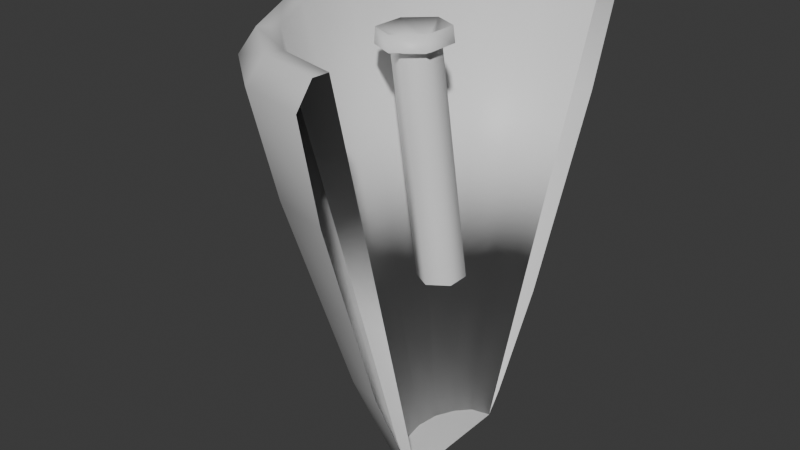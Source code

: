# Source: firetorch.blend  (saved by Blender 4.0.36; exported with 4.5.12 LTS)
import bpy
from mathutils import Matrix  # noqa: F401  (used for matrix-valued properties, if any)

bpy.ops.wm.read_factory_settings(use_empty=True)
scene = bpy.context.scene
scene.name = 'Scene'

# ---- materials (node trees are filled in below, after node groups)
mat_cover = bpy.data.materials.new('cover')
mat_cover.use_transparent_shadow = False
mat_torch = bpy.data.materials.new('torch')
mat_torch.use_transparent_shadow = False

# ---- material node trees
mat_cover.use_nodes = True; mat_cover.node_tree.nodes.clear()
_N = mat_cover.node_tree.nodes; _L = mat_cover.node_tree.links
n0 = _N.new('ShaderNodeBsdfPrincipled'); n0.name = 'Principled BSDF'; n0.location = (10, 300)
n0.inputs[3].default_value = 1.45
n1 = _N.new('ShaderNodeOutputMaterial'); n1.name = 'Material Output'; n1.location = (300, 300)
_L.new(n0.outputs[0], n1.inputs[0])
n1.is_active_output = True
mat_torch.use_nodes = True; mat_torch.node_tree.nodes.clear()
_N = mat_torch.node_tree.nodes; _L = mat_torch.node_tree.links
n0 = _N.new('ShaderNodeBsdfPrincipled'); n0.name = 'Principled BSDF'; n0.location = (10, 300)
n0.inputs[3].default_value = 1.45
n1 = _N.new('ShaderNodeOutputMaterial'); n1.name = 'Material Output'; n1.location = (300, 300)
_L.new(n0.outputs[0], n1.inputs[0])
n1.is_active_output = True

# ---- world
world_world = bpy.data.worlds.new('World'); scene.world = world_world
world_world.use_nodes = True; world_world.node_tree.nodes.clear()
_N = world_world.node_tree.nodes; _L = world_world.node_tree.links
n0 = _N.new('ShaderNodeOutputWorld'); n0.name = 'World Output'; n0.location = (300, 300)
n1 = _N.new('ShaderNodeBackground'); n1.name = 'Background'; n1.location = (10, 300)
n1.inputs[0].default_value = (0.05088, 0.05088, 0.05088, 1.0)
_L.new(n1.outputs[0], n0.inputs[0])
n0.is_active_output = True
world_world.color = (0.05088, 0.05088, 0.05088)
world_world.use_sun_shadow = False
world_world.sun_shadow_jitter_overblur = 0.0

# ---- meshes
me_firetorch = bpy.data.meshes.new('Firetorch')
me_firetorch.from_pydata([(-0.04337, 0.05, 0.3983), (-0.1115, 0.05, 0.8592), (-0.0001326, 0.025, 0.4007), (-0.06829, 0.025, 0.8615), (-0.0001326, -0.025, 0.4007), (-0.06829, -0.025, 0.8615), (-0.04337, -0.05, 0.3983), (-0.1115, -0.05, 0.8592), (-0.08661, -0.025, 0.3959), (-0.1548, -0.025, 0.8568), (-0.08661, 0.025, 0.3959), (-0.1548, 0.025, 0.8568), (-0.1145, 0.07631, 0.866), (-0.04952, 0.03761, 0.8708), (-0.04952, -0.03761, 0.8708), (-0.1145, -0.07631, 0.866), (-0.1813, -0.03869, 0.8611), (-0.1813, 0.03869, 0.8611), (-0.0822, 0.01704, 0.8715), (-0.1116, 0.03397, 0.8692), (-0.0822, -0.01704, 0.8715), (-0.1116, -0.03397, 0.8692), (-0.1409, -0.01695, 0.8668), (-0.1409, 0.01695, 0.8668), (-0.05391, 0.03648, 0.9044), (-0.1169, 0.07324, 0.8995), (-0.05391, -0.03648, 0.9044), (-0.1169, -0.07324, 0.8995), (-0.1804, -0.03675, 0.8946), (-0.1804, 0.03675, 0.8946), (-0.06367, -0.09167, 0.0), (-0.09387, -0.1147, 0.04759), (-0.08792, -0.04961, 0.0), (-0.1228, -0.06208, 0.0476), (-0.09583, -4.657e-10, 0.0), (-0.133, 0.0, 0.0476), (-0.08902, 0.04961, 0.0), (-0.1228, 0.06208, 0.0476), (-0.06788, 0.09167, 0.0), (-0.09387, 0.1147, 0.04759), (-0.04127, 0.1198, 0.0), (-0.05052, 0.1499, 0.04758), (-0.000405, 0.1296, 0.0), (0.0006109, 0.1622, 0.04757), (-0.04127, -0.1198, 0.0), (-0.05052, -0.1499, 0.04758), (0.0006109, -0.1622, 0.04757), (-0.000405, -0.1296, 0.0), (0.03944, 0.467, 0.9044), (0.04365, 0.398, 0.9522), (0.04155, 0.4325, 0.9522), (-0.1077, 0.4314, 0.9044), (-0.08181, 0.3677, 0.9522), (-0.09478, 0.3996, 0.9522), (-0.2325, 0.3302, 0.9044), (-0.1801, 0.2815, 0.9522), (-0.2103, 0.3058, 0.9522), (-0.3159, 0.1787, 0.9043), (-0.2492, 0.1523, 0.9522), (-0.2876, 0.1655, 0.9522), (-0.3451, 0.0, 0.9043), (-0.2728, 0.0, 0.9522), (-0.3111, 0.0, 0.9521), (-0.3159, -0.1787, 0.9043), (-0.2481, -0.1523, 0.9522), (-0.2876, -0.1655, 0.9522), (-0.2325, -0.3302, 0.9044), (-0.1759, -0.2815, 0.9522), (-0.2103, -0.3058, 0.9522), (-0.1077, -0.4314, 0.9044), (-0.08181, -0.3677, 0.9522), (-0.09478, -0.3996, 0.9522), (0.04365, -0.398, 0.9522), (0.03944, -0.467, 0.9044), (0.04155, -0.4325, 0.9522), (0.02003, 0.3391, 0.476), (-0.07913, 0.3133, 0.476), (-0.1632, 0.2398, 0.476), (-0.2194, 0.1298, 0.476), (-0.2391, 0.0, 0.4759), (-0.2194, -0.1298, 0.476), (-0.1632, -0.2398, 0.476), (-0.07913, -0.3133, 0.476), (0.02003, -0.3391, 0.476), (-0.09344, 0.3826, 0.6902), (-0.1979, 0.2928, 0.6902), (-0.2676, 0.1584, 0.6901), (-0.2921, 0.0, 0.6901), (-0.2676, -0.1584, 0.6901), (-0.1979, -0.2928, 0.6902), (-0.09344, -0.3826, 0.6902), (0.02974, -0.4141, 0.6902), (0.02974, 0.4141, 0.6902), (0.01032, 0.2641, 0.2618), (-0.06483, 0.244, 0.2618), (-0.1285, 0.1867, 0.2618), (-0.1711, 0.101, 0.2618), (-0.186, 0.0, 0.2618), (-0.1711, -0.101, 0.2618), (-0.1285, -0.1867, 0.2618), (-0.06483, -0.244, 0.2618), (0.01032, -0.2641, 0.2618)], [], [(0, 1, 3, 2), (2, 3, 5, 4), (4, 5, 7, 6), (6, 7, 9, 8), (8, 9, 11, 10), (10, 11, 1, 0), (14, 26, 27, 15), (17, 29, 25, 12), (13, 24, 26, 14), (16, 28, 29, 17), (18, 24, 25, 19), (21, 27, 26, 20), (19, 25, 29, 23), (22, 28, 27, 21), (20, 26, 24, 18), (23, 29, 28, 22), (15, 27, 28, 16), (12, 25, 24, 13), (94, 41, 39, 95), (95, 39, 37, 96), (96, 37, 35, 97), (97, 35, 33, 98), (38, 40, 42, 47, 44, 30, 32, 34, 36), (99, 31, 45, 100), (98, 33, 31, 99), (38, 36, 37, 39), (36, 34, 35, 37), (34, 32, 33, 35), (32, 30, 31, 33), (30, 44, 45, 31), (44, 47, 46, 45), (40, 38, 39, 41), (42, 40, 41, 43), (100, 45, 46, 101), (93, 43, 41, 94), (48, 51, 53, 50), (50, 53, 52, 49), (51, 54, 56, 53), (53, 56, 55, 52), (54, 57, 59, 56), (56, 59, 58, 55), (57, 60, 62, 59), (59, 62, 61, 58), (60, 63, 65, 62), (62, 65, 64, 61), (63, 66, 68, 65), (65, 68, 67, 64), (66, 69, 71, 68), (68, 71, 70, 67), (69, 73, 74, 71), (71, 74, 72, 70), (70, 72, 47, 44), (67, 70, 44, 30), (64, 67, 30, 32), (61, 64, 32, 34), (58, 61, 34, 36), (55, 58, 36, 38), (52, 55, 38, 40), (49, 52, 40, 42), (92, 75, 76, 84), (90, 82, 83, 91), (88, 80, 81, 89), (89, 81, 82, 90), (87, 79, 80, 88), (86, 78, 79, 87), (85, 77, 78, 86), (84, 76, 77, 85), (51, 84, 85, 54), (54, 85, 86, 57), (57, 86, 87, 60), (60, 87, 88, 63), (66, 89, 90, 69), (63, 88, 89, 66), (69, 90, 91, 73), (48, 92, 84, 51), (75, 93, 94, 76), (82, 100, 101, 83), (80, 98, 99, 81), (81, 99, 100, 82), (79, 97, 98, 80), (78, 96, 97, 79), (77, 95, 96, 78), (76, 94, 95, 77)])
me_firetorch.polygons.foreach_set('use_smooth', [True] * 83)
me_firetorch.polygons.foreach_set('material_index', [1, 1, 1, 1, 1, 1, 1, 1, 1, 1, 1, 1, 1, 1, 1, 1, 1, 1, 0, 0, 0, 0, 0, 0, 0, 0, 0, 0, 0, 0, 0, 0, 0, 0, 0, 0, 0, 0, 0, 0, 0, 0, 0, 0, 0, 0, 0, 0, 0, 0, 0, 0, 0, 0, 0, 0, 0, 0, 0, 0, 0, 0, 0, 0, 0, 0, 0, 0, 0, 0, 0, 0, 0, 0, 0, 0, 0, 0, 0, 0, 0, 0, 0])
_uv = me_firetorch.uv_layers.new(name='UVMap')
_uv.uv.foreach_set('vector', [0.02812, 0.9635, 0.02812, 0.4321, 0.05664, 0.4367, 0.05664, 0.968, 0.05664, 0.968, 0.05664, 0.4367, 0.1137, 0.4367, 0.1137, 0.968, 0.1137, 0.968, 0.1137, 0.4367, 0.1422, 0.4321, 0.1422, 0.9635, 0.1422, 0.968, 0.1422, 0.4367, 0.1707, 0.4321, 0.1707, 0.9635, 0.1707, 0.9635, 0.1707, 0.4321, 0.2277, 0.4321, 0.2277, 0.9635, 0.2277, 0.9635, 0.2277, 0.4321, 0.2562, 0.4367, 0.2562, 0.968, 0.1122, 0.1679, 0.09307, 0.1809, 0.0697, 0.1691, 0.06675, 0.1501, 0.03409, 0.219, 0.04982, 0.2102, 0.0736, 0.2217, 0.07311, 0.2405, 0.1122, 0.2168, 0.0951, 0.2066, 0.09307, 0.1809, 0.1122, 0.1679, 0.03213, 0.1765, 0.04686, 0.1835, 0.04982, 0.2102, 0.03409, 0.219, 0.08196, 0.2, 0.0951, 0.2066, 0.0736, 0.2217, 0.07394, 0.2056, 0.07243, 0.1855, 0.0697, 0.1691, 0.09307, 0.1809, 0.08149, 0.1903, 0.07394, 0.2056, 0.0736, 0.2217, 0.04982, 0.2102, 0.06449, 0.2017, 0.06327, 0.1911, 0.04686, 0.1835, 0.0697, 0.1691, 0.07243, 0.1855, 0.08149, 0.1903, 0.09307, 0.1809, 0.0951, 0.2066, 0.08196, 0.2, 0.06449, 0.2017, 0.04982, 0.2102, 0.04686, 0.1835, 0.06327, 0.1911, 0.06675, 0.1501, 0.0697, 0.1691, 0.04686, 0.1835, 0.03213, 0.1765, 0.07311, 0.2405, 0.0736, 0.2217, 0.0951, 0.2066, 0.1122, 0.2168, 0.5066, 0.1851, 0.5577, 0.08469, 0.5832, 0.09266, 0.5466, 0.1936, 0.5466, 0.1936, 0.5832, 0.09266, 0.6108, 0.09721, 0.5911, 0.1984, 0.5911, 0.1984, 0.6108, 0.09721, 0.6395, 0.09878, 0.6384, 0.2003, 0.6384, 0.2003, 0.6395, 0.09878, 0.6683, 0.09813, 0.6856, 0.1993, 0.06087, 0.3575, 0.05007, 0.369, 0.03348, 0.373, 0.03348, 0.2677, 0.05007, 0.2717, 0.05916, 0.2831, 0.069, 0.3002, 0.07221, 0.3203, 0.06944, 0.3405, 0.7301, 0.1953, 0.6958, 0.09412, 0.7211, 0.08681, 0.77, 0.1876, 0.6856, 0.1993, 0.6683, 0.09813, 0.6958, 0.09412, 0.7301, 0.1953, 0.5908, 0.06457, 0.6146, 0.06844, 0.6108, 0.09721, 0.5832, 0.09266, 0.6146, 0.06844, 0.6399, 0.06996, 0.6395, 0.09878, 0.6108, 0.09721, 0.6399, 0.06996, 0.6655, 0.0687, 0.6683, 0.09813, 0.6395, 0.09878, 0.6655, 0.0687, 0.6901, 0.06519, 0.6958, 0.09412, 0.6683, 0.09813, 0.6901, 0.06519, 0.708, 0.06176, 0.7211, 0.08681, 0.6958, 0.09412, 0.708, 0.06176, 0.7268, 0.05148, 0.7443, 0.07516, 0.7211, 0.08681, 0.5715, 0.05951, 0.5908, 0.06457, 0.5832, 0.09266, 0.5577, 0.08469, 0.5526, 0.04882, 0.5715, 0.05951, 0.5577, 0.08469, 0.5345, 0.07251, 0.77, 0.1876, 0.7211, 0.08681, 0.7443, 0.07516, 0.8058, 0.1746, 0.4709, 0.1715, 0.5345, 0.07251, 0.5577, 0.08469, 0.5066, 0.1851, 0.3797, 0.496, 0.4447, 0.4843, 0.4494, 0.5082, 0.3888, 0.5234, 0.3888, 0.5234, 0.4494, 0.5082, 0.4529, 0.5227, 0.3959, 0.5381, 0.4447, 0.4843, 0.5067, 0.4797, 0.51, 0.5022, 0.4494, 0.5082, 0.4494, 0.5082, 0.51, 0.5022, 0.5106, 0.5179, 0.4529, 0.5227, 0.5067, 0.4797, 0.5704, 0.4778, 0.5722, 0.4995, 0.51, 0.5022, 0.51, 0.5022, 0.5722, 0.4995, 0.5725, 0.5154, 0.5106, 0.5179, 0.5704, 0.4778, 0.6363, 0.4775, 0.6362, 0.4998, 0.5722, 0.4995, 0.5722, 0.4995, 0.6362, 0.4998, 0.6361, 0.5142, 0.5725, 0.5154, 0.6363, 0.4775, 0.7024, 0.4783, 0.7005, 0.5, 0.6362, 0.4998, 0.6362, 0.4998, 0.7005, 0.5, 0.7001, 0.5169, 0.6361, 0.5142, 0.7024, 0.4783, 0.7658, 0.4809, 0.7624, 0.5032, 0.7005, 0.5, 0.7005, 0.5, 0.7624, 0.5032, 0.7625, 0.5194, 0.7001, 0.5169, 0.7658, 0.4809, 0.827, 0.4862, 0.822, 0.5099, 0.7624, 0.5032, 0.7624, 0.5032, 0.822, 0.5099, 0.8184, 0.5242, 0.7625, 0.5194, 0.827, 0.4862, 0.8913, 0.4987, 0.8819, 0.5257, 0.822, 0.5099, 0.822, 0.5099, 0.8819, 0.5257, 0.8747, 0.5402, 0.8184, 0.5242, 0.8184, 0.5242, 0.8747, 0.5402, 0.7077, 0.942, 0.691, 0.9371, 0.7625, 0.5194, 0.8184, 0.5242, 0.691, 0.9371, 0.676, 0.9352, 0.7001, 0.5169, 0.7625, 0.5194, 0.676, 0.9352, 0.656, 0.9332, 0.6361, 0.5142, 0.7001, 0.5169, 0.656, 0.9332, 0.635, 0.9325, 0.5725, 0.5154, 0.6361, 0.5142, 0.635, 0.9325, 0.6141, 0.933, 0.5106, 0.5179, 0.5725, 0.5154, 0.6141, 0.933, 0.5945, 0.9346, 0.4529, 0.5227, 0.5106, 0.5179, 0.5945, 0.9346, 0.5785, 0.9369, 0.3959, 0.5381, 0.4529, 0.5227, 0.5785, 0.9369, 0.5617, 0.9417, 0.3868, 0.3855, 0.4223, 0.2751, 0.4714, 0.2878, 0.4482, 0.391, 0.8249, 0.3935, 0.8034, 0.2904, 0.8524, 0.2785, 0.886, 0.3889, 0.7019, 0.3942, 0.6957, 0.2996, 0.7515, 0.2967, 0.7647, 0.3944, 0.7647, 0.3944, 0.7515, 0.2967, 0.8034, 0.2904, 0.8249, 0.3935, 0.6368, 0.394, 0.6375, 0.3004, 0.6957, 0.2996, 0.7019, 0.3942, 0.5718, 0.3934, 0.5793, 0.2987, 0.6375, 0.3004, 0.6368, 0.394, 0.5088, 0.3928, 0.5234, 0.295, 0.5793, 0.2987, 0.5718, 0.3934, 0.4482, 0.391, 0.4714, 0.2878, 0.5234, 0.295, 0.5088, 0.3928, 0.4447, 0.4843, 0.4482, 0.391, 0.5088, 0.3928, 0.5067, 0.4797, 0.5067, 0.4797, 0.5088, 0.3928, 0.5718, 0.3934, 0.5704, 0.4778, 0.5704, 0.4778, 0.5718, 0.3934, 0.6368, 0.394, 0.6363, 0.4775, 0.6363, 0.4775, 0.6368, 0.394, 0.7019, 0.3942, 0.7024, 0.4783, 0.7658, 0.4809, 0.7647, 0.3944, 0.8249, 0.3935, 0.827, 0.4862, 0.7024, 0.4783, 0.7019, 0.3942, 0.7647, 0.3944, 0.7658, 0.4809, 0.827, 0.4862, 0.8249, 0.3935, 0.886, 0.3889, 0.8913, 0.4987, 0.3797, 0.496, 0.3868, 0.3855, 0.4482, 0.391, 0.4447, 0.4843, 0.4223, 0.2751, 0.4709, 0.1715, 0.5066, 0.1851, 0.4714, 0.2878, 0.8034, 0.2904, 0.77, 0.1876, 0.8058, 0.1746, 0.8524, 0.2785, 0.6957, 0.2996, 0.6856, 0.1993, 0.7301, 0.1953, 0.7515, 0.2967, 0.7515, 0.2967, 0.7301, 0.1953, 0.77, 0.1876, 0.8034, 0.2904, 0.6375, 0.3004, 0.6384, 0.2003, 0.6856, 0.1993, 0.6957, 0.2996, 0.5793, 0.2987, 0.5911, 0.1984, 0.6384, 0.2003, 0.6375, 0.3004, 0.5234, 0.295, 0.5466, 0.1936, 0.5911, 0.1984, 0.5793, 0.2987, 0.4714, 0.2878, 0.5066, 0.1851, 0.5466, 0.1936, 0.5234, 0.295])
me_firetorch.materials.append(mat_cover)
me_firetorch.materials.append(mat_torch)
me_firetorch.update()

# ---- objects
ob_firetorch = bpy.data.objects.new('Firetorch', me_firetorch)

# ---- transforms, parenting, visibility, modifiers, constraints
ob_firetorch.location = (0.0, 0.0, 0.0)

# ---- collection membership
scene.collection.objects.link(ob_firetorch)

# ---- scene / render settings (as saved in the file)
scene.frame_start = 1; scene.frame_end = 250; scene.frame_set(1)
scene.render.engine = 'BLENDER_EEVEE_NEXT'
scene.cycles.sampling_pattern = 'TABULATED_SOBOL'
bpy.context.view_layer.update()

# ---- added for rendering (the .blend has no active camera and no usable light): camera, sun
cam_auto = bpy.data.cameras.new('AutoCamera')
cam_auto.lens = 50.0
cam_auto.sensor_width = 36.0
cam_auto.clip_end = 1000.0
ob_auto_camera = bpy.data.objects.new('AutoCamera', cam_auto)
scene.collection.objects.link(ob_auto_camera)
ob_auto_camera.location = (1.13464, -1.54246, 1.50441)
ob_auto_camera.rotation_euler = (1.09748, -7.21219e-08, 0.694738)
scene.camera = ob_auto_camera
light_auto_sun = bpy.data.lights.new('AutoSun', 'SUN')
light_auto_sun.energy = 3.0
light_auto_sun.angle = 0.0523599
ob_auto_sun = bpy.data.objects.new('AutoSun', light_auto_sun)
scene.collection.objects.link(ob_auto_sun)
ob_auto_sun.rotation_euler = (0.872665, 0.174533, 0.523599)
bpy.context.view_layer.update()
